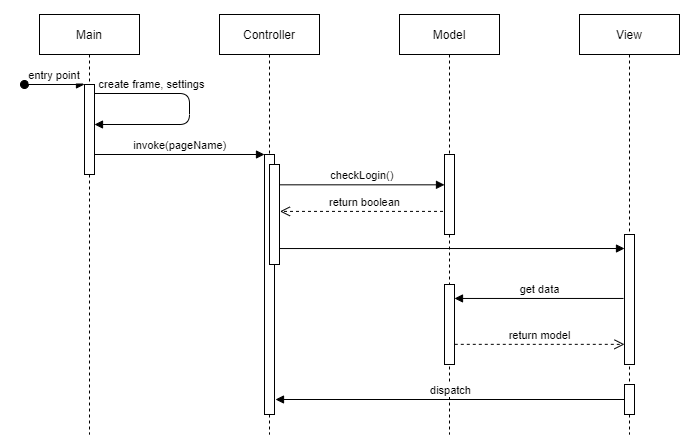

The diagram above was exported from draw.io. Its source (the exported page's mxGraphModel, read from the mxfile embedded in the PNG):
<mxGraphModel dx="1117" dy="620" grid="1" gridSize="10" guides="1" tooltips="1" connect="1" arrows="1" fold="1" page="1" pageScale="1" pageWidth="850" pageHeight="1100" math="0" shadow="0">
  <root>
    <mxCell id="0" />
    <mxCell id="1" parent="0" />
    <mxCell id="sRbTyOPC7hshjv81DQXS-4" value="return boolean" style="html=1;verticalAlign=bottom;endArrow=open;dashed=1;endSize=8;entryX=1.043;entryY=0.469;entryDx=0;entryDy=0;entryPerimeter=0;" edge="1" parent="1" source="sRbTyOPC7hshjv81DQXS-1" target="sRbTyOPC7hshjv81DQXS-21">
      <mxGeometry relative="1" as="geometry">
        <mxPoint x="440" y="240" as="sourcePoint" />
        <mxPoint x="354" y="280" as="targetPoint" />
      </mxGeometry>
    </mxCell>
    <mxCell id="3nuBFxr9cyL0pnOWT2aG-1" value="Main" style="shape=umlLifeline;perimeter=lifelinePerimeter;container=1;collapsible=0;recursiveResize=0;rounded=0;shadow=0;strokeWidth=1;" parent="1" vertex="1">
      <mxGeometry x="120" y="80" width="100" height="420" as="geometry" />
    </mxCell>
    <mxCell id="3nuBFxr9cyL0pnOWT2aG-2" value="" style="points=[];perimeter=orthogonalPerimeter;rounded=0;shadow=0;strokeWidth=1;" parent="3nuBFxr9cyL0pnOWT2aG-1" vertex="1">
      <mxGeometry x="45" y="70" width="10" height="90" as="geometry" />
    </mxCell>
    <mxCell id="3nuBFxr9cyL0pnOWT2aG-3" value="entry point" style="verticalAlign=bottom;startArrow=oval;endArrow=block;startSize=8;shadow=0;strokeWidth=1;" parent="3nuBFxr9cyL0pnOWT2aG-1" target="3nuBFxr9cyL0pnOWT2aG-2" edge="1">
      <mxGeometry relative="1" as="geometry">
        <mxPoint x="-15" y="70" as="sourcePoint" />
      </mxGeometry>
    </mxCell>
    <mxCell id="sRbTyOPC7hshjv81DQXS-15" value="create frame, settings" style="html=1;verticalAlign=bottom;endArrow=block;" edge="1" parent="3nuBFxr9cyL0pnOWT2aG-1" target="3nuBFxr9cyL0pnOWT2aG-2">
      <mxGeometry x="-0.4968" width="80" relative="1" as="geometry">
        <mxPoint x="55" y="79" as="sourcePoint" />
        <mxPoint x="110" y="130" as="targetPoint" />
        <Array as="points">
          <mxPoint x="150" y="79" />
          <mxPoint x="150" y="110" />
        </Array>
        <mxPoint x="1" as="offset" />
      </mxGeometry>
    </mxCell>
    <mxCell id="3nuBFxr9cyL0pnOWT2aG-5" value="Controller" style="shape=umlLifeline;perimeter=lifelinePerimeter;container=1;collapsible=0;recursiveResize=0;rounded=0;shadow=0;strokeWidth=1;" parent="1" vertex="1">
      <mxGeometry x="300" y="80" width="100" height="420" as="geometry" />
    </mxCell>
    <mxCell id="3nuBFxr9cyL0pnOWT2aG-6" value="" style="points=[];perimeter=orthogonalPerimeter;rounded=0;shadow=0;strokeWidth=1;" parent="3nuBFxr9cyL0pnOWT2aG-5" vertex="1">
      <mxGeometry x="45" y="140" width="10" height="260" as="geometry" />
    </mxCell>
    <mxCell id="3nuBFxr9cyL0pnOWT2aG-8" value="invoke(pageName)" style="verticalAlign=bottom;endArrow=block;shadow=0;strokeWidth=1;exitX=1;exitY=0.6;exitDx=0;exitDy=0;exitPerimeter=0;" parent="1" target="3nuBFxr9cyL0pnOWT2aG-6" edge="1">
      <mxGeometry relative="1" as="geometry">
        <mxPoint x="175" y="219.9999999999999" as="sourcePoint" />
        <mxPoint x="346" y="160" as="targetPoint" />
      </mxGeometry>
    </mxCell>
    <mxCell id="sRbTyOPC7hshjv81DQXS-1" value="Model" style="shape=umlLifeline;perimeter=lifelinePerimeter;container=1;collapsible=0;recursiveResize=0;rounded=0;shadow=0;strokeWidth=1;" vertex="1" parent="1">
      <mxGeometry x="480" y="80" width="100" height="420" as="geometry" />
    </mxCell>
    <mxCell id="sRbTyOPC7hshjv81DQXS-9" value="" style="points=[];perimeter=orthogonalPerimeter;rounded=0;shadow=0;strokeWidth=1;" vertex="1" parent="sRbTyOPC7hshjv81DQXS-1">
      <mxGeometry x="45" y="270" width="10" height="80" as="geometry" />
    </mxCell>
    <mxCell id="sRbTyOPC7hshjv81DQXS-2" value="" style="points=[];perimeter=orthogonalPerimeter;rounded=0;shadow=0;strokeWidth=1;" vertex="1" parent="sRbTyOPC7hshjv81DQXS-1">
      <mxGeometry x="45" y="140" width="10" height="80" as="geometry" />
    </mxCell>
    <mxCell id="sRbTyOPC7hshjv81DQXS-3" value="checkLogin()" style="verticalAlign=bottom;endArrow=block;shadow=0;strokeWidth=1;entryX=0;entryY=0.379;entryDx=0;entryDy=0;entryPerimeter=0;" edge="1" parent="1" source="sRbTyOPC7hshjv81DQXS-21" target="sRbTyOPC7hshjv81DQXS-2">
      <mxGeometry relative="1" as="geometry">
        <mxPoint x="370" y="240" as="sourcePoint" />
        <mxPoint x="527" y="250" as="targetPoint" />
      </mxGeometry>
    </mxCell>
    <mxCell id="sRbTyOPC7hshjv81DQXS-5" value="View" style="shape=umlLifeline;perimeter=lifelinePerimeter;container=1;collapsible=0;recursiveResize=0;rounded=0;shadow=0;strokeWidth=1;" vertex="1" parent="1">
      <mxGeometry x="660" y="80" width="100" height="420" as="geometry" />
    </mxCell>
    <mxCell id="sRbTyOPC7hshjv81DQXS-17" value="" style="points=[];perimeter=orthogonalPerimeter;rounded=0;shadow=0;strokeWidth=1;" vertex="1" parent="sRbTyOPC7hshjv81DQXS-5">
      <mxGeometry x="45" y="370" width="10" height="30" as="geometry" />
    </mxCell>
    <mxCell id="sRbTyOPC7hshjv81DQXS-10" value="" style="html=1;verticalAlign=bottom;endArrow=block;exitX=1.2;exitY=0.867;exitDx=0;exitDy=0;exitPerimeter=0;entryX=0;entryY=0.467;entryDx=0;entryDy=0;entryPerimeter=0;" edge="1" parent="1">
      <mxGeometry width="80" relative="1" as="geometry">
        <mxPoint x="357" y="314.03999999999996" as="sourcePoint" />
        <mxPoint x="705" y="314.01" as="targetPoint" />
      </mxGeometry>
    </mxCell>
    <mxCell id="sRbTyOPC7hshjv81DQXS-11" value="" style="points=[];perimeter=orthogonalPerimeter;rounded=0;shadow=0;strokeWidth=1;" vertex="1" parent="1">
      <mxGeometry x="705" y="300" width="10" height="130" as="geometry" />
    </mxCell>
    <mxCell id="sRbTyOPC7hshjv81DQXS-12" value="get data" style="html=1;verticalAlign=bottom;endArrow=block;exitX=-0.1;exitY=0.492;exitDx=0;exitDy=0;exitPerimeter=0;" edge="1" parent="1" source="sRbTyOPC7hshjv81DQXS-11" target="sRbTyOPC7hshjv81DQXS-9">
      <mxGeometry width="80" relative="1" as="geometry">
        <mxPoint x="700" y="358" as="sourcePoint" />
        <mxPoint x="540" y="367" as="targetPoint" />
      </mxGeometry>
    </mxCell>
    <mxCell id="sRbTyOPC7hshjv81DQXS-14" value="return model" style="html=1;verticalAlign=bottom;endArrow=open;dashed=1;endSize=8;exitX=1.029;exitY=0.748;exitDx=0;exitDy=0;exitPerimeter=0;" edge="1" parent="1" source="sRbTyOPC7hshjv81DQXS-9" target="sRbTyOPC7hshjv81DQXS-11">
      <mxGeometry relative="1" as="geometry">
        <mxPoint x="540" y="410" as="sourcePoint" />
        <mxPoint x="680" y="410" as="targetPoint" />
      </mxGeometry>
    </mxCell>
    <mxCell id="sRbTyOPC7hshjv81DQXS-19" value="dispatch" style="html=1;verticalAlign=bottom;endArrow=block;entryX=1.1;entryY=0.5;entryDx=0;entryDy=0;entryPerimeter=0;" edge="1" parent="1" source="sRbTyOPC7hshjv81DQXS-17">
      <mxGeometry width="80" relative="1" as="geometry">
        <mxPoint x="707" y="462" as="sourcePoint" />
        <mxPoint x="356" y="465" as="targetPoint" />
      </mxGeometry>
    </mxCell>
    <mxCell id="sRbTyOPC7hshjv81DQXS-21" value="" style="points=[];perimeter=orthogonalPerimeter;rounded=0;shadow=0;strokeWidth=1;" vertex="1" parent="1">
      <mxGeometry x="350" y="230" width="10" height="100" as="geometry" />
    </mxCell>
  </root>
</mxGraphModel>